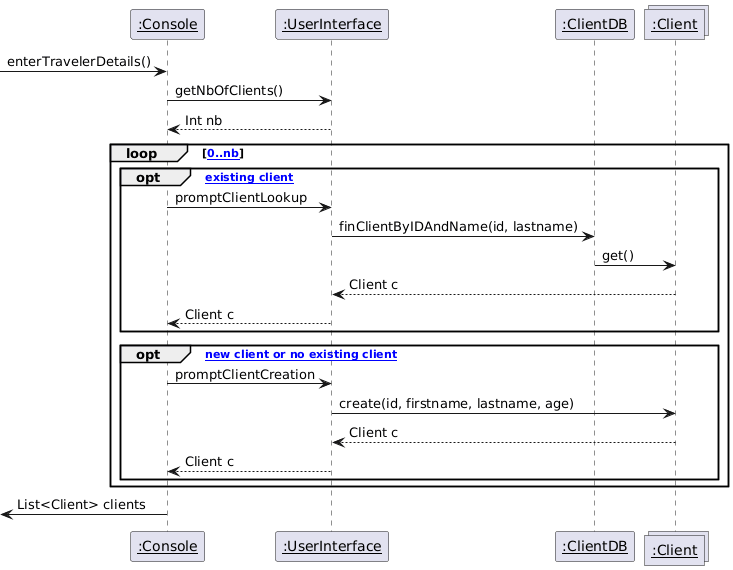

The diagram above was rendered by PlantUML. Its source (embedded in the PNG):
@startuml
participant "<u>:Console" as console
participant "<u>:UserInterface" as userInterface
participant "<u>:ClientDB" as clientDB
collections "<u>:Client" as client


[->console : enterTravelerDetails()
console->userInterface   : getNbOfClients()
userInterface-->console : Int nb

loop [[i= 0..nb]]
    opt ["existing client"]
        console->userInterface : promptClientLookup
        userInterface->clientDB : finClientByIDAndName(id, lastname)
        clientDB->client: get()
        client-->userInterface: Client c
        userInterface-->console : Client c
    end opt

    opt ["new client or no existing client"]
        console->userInterface : promptClientCreation
        userInterface->client : create(id, firstname, lastname, age)
        client-->userInterface: Client c
        userInterface-->console : Client c
    end opt

end loop

console->[ : List<Client> clients
@enduml